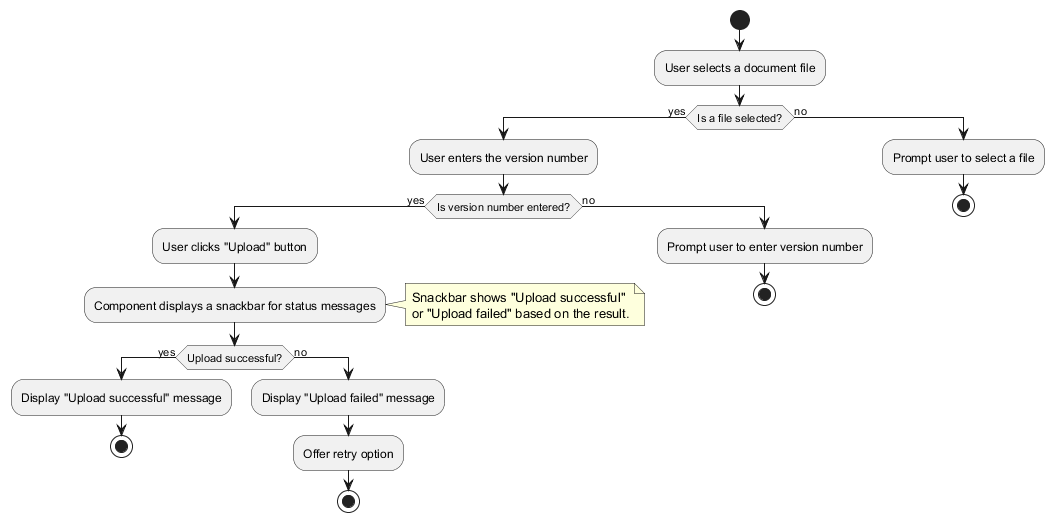

The diagram above was rendered by PlantUML. Its source (embedded in the PNG):
@startuml upload-template-structure
start
:User selects a document file;
if (Is a file selected?) then (yes)
  :User enters the version number;
  if (Is version number entered?) then (yes)
    :User clicks "Upload" button;
    :Component displays a snackbar for status messages;
    note right
      Snackbar shows "Upload successful"
      or "Upload failed" based on the result.
    end note

    if (Upload successful?) then (yes)
      :Display "Upload successful" message;
      stop
    else (no)
      :Display "Upload failed" message;
      :Offer retry option;
      stop
    endif
  else (no)
    :Prompt user to enter version number;
    stop
  endif
else (no)
  :Prompt user to select a file;
  stop
endif

@enduml